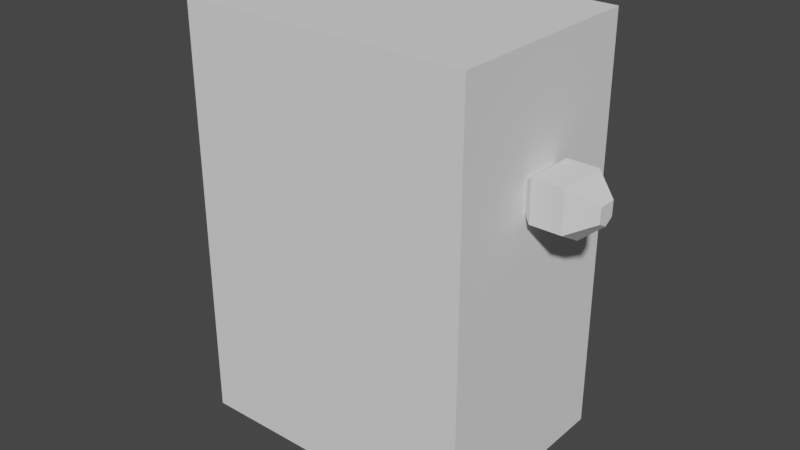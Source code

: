 # Source: uruk-hai.blend  (saved by Blender 3.0.42; exported with 4.5.12 LTS)
import bpy
from mathutils import Matrix  # noqa: F401  (used for matrix-valued properties, if any)

bpy.ops.wm.read_factory_settings(use_empty=True)
scene = bpy.context.scene
scene.name = 'Scene'

# ---- collections
col_collection = bpy.data.collections.new('Collection'); scene.collection.children.link(col_collection)

# ---- world
world_world = bpy.data.worlds.new('World'); scene.world = world_world
world_world.use_nodes = True; world_world.node_tree.nodes.clear()
_N = world_world.node_tree.nodes; _L = world_world.node_tree.links
n0 = _N.new('ShaderNodeOutputWorld'); n0.name = 'World Output'; n0.location = (300, 300)
n1 = _N.new('ShaderNodeBackground'); n1.name = 'Background'; n1.location = (10, 300)
n1.inputs[0].default_value = (0.05088, 0.05088, 0.05088, 1.0)
_L.new(n1.outputs[0], n0.inputs[0])
n0.is_active_output = True
world_world.color = (0.05088, 0.05088, 0.05088)
world_world.use_sun_shadow = False
world_world.sun_shadow_jitter_overblur = 0.0

# ---- meshes
me_cube_001 = bpy.data.meshes.new('Cube.001')
me_cube_001.from_pydata([(-1.0, -1.0, -1.0), (-1.0, -1.0, 1.0), (-1.0, 1.0, -1.0), (-1.0, 1.0, 1.0), (1.0, -1.0, -1.0), (1.0, -1.0, 1.0), (1.0, 1.0, -1.0), (1.0, 1.0, 1.0)], [], [(0, 1, 3, 2), (2, 3, 7, 6), (6, 7, 5, 4), (4, 5, 1, 0), (2, 6, 4, 0), (7, 3, 1, 5)])
_uv = me_cube_001.uv_layers.new(name='UVMap')
_uv.uv.foreach_set('vector', [0.375, 0.0, 0.625, 0.0, 0.625, 0.25, 0.375, 0.25, 0.375, 0.25, 0.625, 0.25, 0.625, 0.5, 0.375, 0.5, 0.375, 0.5, 0.625, 0.5, 0.625, 0.75, 0.375, 0.75, 0.375, 0.75, 0.625, 0.75, 0.625, 1.0, 0.375, 1.0, 0.125, 0.5, 0.375, 0.5, 0.375, 0.75, 0.125, 0.75, 0.625, 0.5, 0.875, 0.5, 0.875, 0.75, 0.625, 0.75])
me_cube_001.use_remesh_fix_poles = True
me_cube_001.use_remesh_preserve_attributes = False
me_cube_001.update()
me_cube_002 = bpy.data.meshes.new('Cube.002')
me_cube_002.from_pydata([(0.0, -1.254, 0.4533), (0.0, 1.0, 0.4533), (0.0, 1.0, 0.9263), (1.069, -1.0, 0.5145), (1.069, 0.3845, 0.1655), (0.9993, -0.1214, -0.7437), (0.0, 1.0, 0.9263), (0.0, -1.0, 1.605), (0.0, 0.767, 1.463), (0.8281, 0.3875, 1.813), (0.8908, -0.3873, 1.871), (0.0, -0.5654, 1.886), (0.0, 0.5282, 2.278), (0.6182, 0.3914, 2.112), (0.6182, -0.3914, 2.112), (0.9993, 0.3077, -0.7437), (1.069, 0.0, 0.5145), (1.383, 0.6062, 1.977), (0.0, -0.5505, -0.9051), (0.0, 0.3077, -0.9051), (1.381, 0.6198, 0.9541), (1.383, -0.6062, 1.977), (1.381, -0.6198, 0.9541), (1.381, -5.096e-08, 0.5985), (0.0, 0.3077, -0.4787), (0.0, -0.5505, -0.4787), (0.9046, 0.3077, -0.141), (0.9046, -0.1214, -0.141), (0.9046, -0.5505, -0.141), (1.225, -5.919e-08, 2.084), (0.9993, -0.5505, -0.7437), (0.9518, -0.5505, -0.8709), (0.9518, -0.1214, -0.8709), (0.0, -0.5505, -1.592), (0.9518, 0.3077, -0.8709), (0.0, 0.3077, -1.592), (0.0, 0.3077, -0.9051), (1.204, -0.4429, -1.065), (1.204, -0.1214, -1.065), (0.3058, -0.4429, -1.545), (1.204, 0.2001, -1.065), (0.3058, 0.2001, -1.545), (1.339, -0.3373, -1.821), (1.339, -0.1214, -1.821), (0.4546, -0.3373, -1.834), (1.339, 0.09454, -1.821), (0.4546, 0.09454, -1.834), (1.734, 0.391, 1.12), (1.867, -0.009039, 1.762), (1.734, -0.391, 1.12), (1.734, -4.68e-08, 0.8953), (1.955, 0.3011, 1.184), (1.987, -0.01658, 1.721), (1.955, -0.3011, 1.184), (1.955, -4.262e-08, 1.012), (2.332, 0.39, 1.749), (2.331, 0.3774, 1.128), (2.332, -2.041e-08, 1.857), (2.332, -0.39, 1.749), (2.331, -0.3774, 1.128), (2.331, -1.478e-08, 0.9117), (2.619, 0.39, 1.748), (2.618, 0.3774, 1.128), (2.619, -2.041e-08, 1.857), (2.619, -0.39, 1.748), (2.618, -0.3774, 1.128), (2.618, -1.478e-08, 0.9111), (2.796, 0.2804, 1.651), (2.794, 0.2714, 1.204), (2.796, 1.938e-08, 1.651), (2.796, -0.2804, 1.651), (2.794, -0.2714, 1.204), (2.794, 2.343e-08, 1.049), (3.094, 0.5149, 1.858), (3.092, 0.4983, 1.039), (3.094, 3.674e-08, 1.858), (3.094, -0.5149, 1.858), (3.092, -0.4983, 1.039), (3.092, 4.419e-08, 0.7529), (3.712, 0.5149, 1.857), (3.71, 0.4983, 1.038), (3.712, 1.125e-07, 1.857), (3.712, -0.5149, 1.857), (3.71, -0.4983, 1.038), (3.71, 1.199e-07, 0.7517), (4.186, 0.1857, 1.564), (4.185, 0.1797, 1.268), (4.186, 1.298e-07, 1.564), (4.186, -0.1857, 1.564), (4.185, -0.1797, 1.268), (4.185, 1.325e-07, 1.165), (0.6689, 0.008048, -1.947), (1.199, 0.008048, -1.939), (0.6689, -0.2508, -1.947), (1.199, -0.1214, -1.939), (1.199, -0.2508, -1.939), (0.5546, 0.05499, -2.019), (0.5546, -0.2978, -2.019), (1.277, 0.05499, -2.009), (1.277, -0.1214, -2.009), (1.277, -0.2978, -2.009), (0.3589, 0.1368, -2.399), (0.3589, -0.3796, -2.399), (1.417, 0.1368, -2.384), (1.417, -0.1214, -2.384), (1.417, -0.3796, -2.384), (0.4639, 0.09606, -2.73), (0.4639, -0.3389, -2.73), (1.355, 0.09606, -2.717), (1.355, -0.1214, -2.717), (1.355, -0.3389, -2.717), (0.6796, 0.01142, -3.258), (0.6796, -0.2542, -3.258), (1.224, 0.01142, -3.25), (1.224, -0.1214, -3.25), (1.224, -0.2542, -3.25), (0.6807, 0.01142, -3.333), (0.6807, -0.2542, -3.333), (1.225, 0.01142, -3.326), (1.225, -0.1214, -3.326), (1.225, -0.2542, -3.326), (0.5083, 0.1686, -3.977), (0.5083, -0.4114, -3.977), (1.696, 0.1686, -3.96), (1.696, -0.1214, -3.96), (1.696, -0.4114, -3.96), (0.0, -0.9813, 3.026), (0.0, 0.9813, 3.026), (0.7413, 0.5969, 2.929), (0.7413, -0.6868, 2.929), (0.0, -0.3381, 3.876), (0.0, 0.3793, 3.852), (0.5834, 0.3381, 3.74), (0.5348, -0.3793, 3.764)], [(19, 36)], [(3, 16, 22), (27, 28, 30, 5), (16, 23, 22), (0, 1, 24, 25), (28, 25, 18, 30), (9, 10, 29), (23, 16, 20), (0, 3, 22, 10, 7), (10, 9, 13, 14), (17, 2, 6, 8), (19, 15, 34, 35), (35, 34, 40, 41), (11, 14, 129, 126), (8, 7, 11, 12), (7, 10, 14, 11), (9, 8, 12, 13), (5, 30, 31, 32), (25, 24, 19, 18), (4, 1, 20), (16, 4, 20), (1, 2, 17, 20), (10, 22, 21), (24, 26, 15, 19), (4, 16, 27, 26), (3, 0, 25, 28), (16, 3, 28, 27), (1, 4, 26, 24), (17, 9, 29), (10, 21, 29), (26, 27, 5, 15), (30, 18, 33, 31), (18, 19, 35, 33), (15, 5, 32, 34), (41, 40, 45, 46), (31, 33, 39, 37), (33, 35, 41, 39), (34, 32, 38, 40), (32, 31, 37, 38), (95, 93, 97, 100), (37, 39, 44, 42), (39, 41, 46, 44), (40, 38, 43, 45), (38, 37, 42, 43), (22, 23, 50, 49), (21, 48, 29), (17, 48, 47, 20), (23, 20, 47, 50), (54, 51, 56, 60), (49, 50, 54, 53), (50, 47, 51, 54), (55, 57, 63, 61), (49, 53, 52, 48), (52, 57, 55), (48, 52, 51, 47), (53, 54, 60, 59), (52, 58, 57), (66, 62, 68, 72), (59, 60, 66, 65), (57, 58, 64, 63), (60, 56, 62, 66), (58, 59, 65, 64), (56, 55, 61, 62), (67, 69, 75, 73), (64, 65, 71, 70), (62, 61, 67, 68), (61, 63, 69, 67), (65, 66, 72, 71), (63, 64, 70, 69), (78, 74, 80, 84), (71, 72, 78, 77), (69, 70, 76, 75), (72, 68, 74, 78), (70, 71, 77, 76), (68, 67, 73, 74), (83, 84, 90, 89), (76, 77, 83, 82), (74, 73, 79, 80), (73, 75, 81, 79), (77, 78, 84, 83), (75, 76, 82, 81), (86, 85, 87, 88, 89, 90), (81, 82, 88, 87), (84, 80, 86, 90), (82, 83, 89, 88), (80, 79, 85, 86), (79, 81, 87, 85), (46, 45, 92, 91), (45, 43, 94, 92), (98, 99, 104, 103), (44, 46, 91, 93), (43, 42, 95, 94), (42, 44, 93, 95), (91, 92, 98, 96), (94, 95, 100, 99), (92, 94, 99, 98), (93, 91, 96, 97), (105, 102, 107, 110), (97, 96, 101, 102), (100, 97, 102, 105), (96, 98, 103, 101), (99, 100, 105, 104), (109, 110, 115, 114), (101, 103, 108, 106), (104, 105, 110, 109), (103, 104, 109, 108), (102, 101, 106, 107), (113, 114, 119, 118), (108, 109, 114, 113), (107, 106, 111, 112), (110, 107, 112, 115), (106, 108, 113, 111), (120, 117, 122, 125), (112, 111, 116, 117), (115, 112, 117, 120), (111, 113, 118, 116), (114, 115, 120, 119), (124, 125, 122, 121, 123), (116, 118, 123, 121), (119, 120, 125, 124), (118, 119, 124, 123), (117, 116, 121, 122), (128, 127, 131, 132), (13, 12, 127, 128), (14, 13, 128, 129), (12, 11, 126, 127), (132, 131, 130, 133), (129, 128, 132, 133), (127, 126, 130, 131), (126, 129, 133, 130), (48, 17, 29), (22, 49, 48, 21), (53, 59, 58, 52), (51, 52, 55, 56), (9, 17, 8), (0, 7, 8, 6, 2, 1)])
_uv = me_cube_002.uv_layers.new(name='UVMap')
_uv.uv.foreach_set('vector', [0.375, 0.75, 0.375, 0.625, 0.5, 0.75, 0.375, 0.625, 0.375, 0.75, 0.375, 0.75, 0.375, 0.625, 0.375, 0.625, 0.5, 0.625, 0.5, 0.75, 0.375, 0.0, 0.375, 0.25, 0.375, 0.25, 0.375, 0.0, 0.375, 0.75, 0.375, 1.0, 0.375, 1.0, 0.375, 0.75, 0.625, 0.5, 0.625, 0.75, 0.625, 0.625, 0.5, 0.625, 0.375, 0.625, 0.5, 0.5, 0.375, 1.0, 0.375, 0.75, 0.5, 0.75, 0.625, 0.75, 0.625, 0.0, 0.625, 0.75, 0.625, 0.5, 0.625, 0.5, 0.625, 0.75, 0.625, 0.5, 0.625, 0.25, 0.625, 0.25, 0.625, 0.25, 0.375, 0.25, 0.375, 0.5, 0.375, 0.5, 0.375, 0.25, 0.375, 0.25, 0.375, 0.5, 0.375, 0.5, 0.375, 0.25, 0.625, 1.0, 0.625, 0.75, 0.625, 0.75, 0.625, 1.0, 0.625, 0.25, 0.625, 0.0, 0.625, 0.0, 0.625, 0.25, 0.625, 1.0, 0.625, 0.75, 0.625, 0.75, 0.625, 1.0, 0.625, 0.5, 0.625, 0.25, 0.625, 0.25, 0.625, 0.5, 0.375, 0.625, 0.375, 0.75, 0.375, 0.75, 0.375, 0.625, 0.375, 0.0, 0.375, 0.25, 0.375, 0.25, 0.375, 0.0, 0.375, 0.5, 0.375, 0.25, 0.5, 0.5, 0.375, 0.625, 0.375, 0.5, 0.5, 0.5, 0.375, 0.25, 0.625, 0.25, 0.625, 0.5, 0.5, 0.5, 0.625, 0.75, 0.5, 0.75, 0.625, 0.75, 0.375, 0.25, 0.375, 0.5, 0.375, 0.5, 0.375, 0.25, 0.375, 0.5, 0.375, 0.625, 0.375, 0.625, 0.375, 0.5, 0.375, 0.75, 0.375, 1.0, 0.375, 1.0, 0.375, 0.75, 0.375, 0.625, 0.375, 0.75, 0.375, 0.75, 0.375, 0.625, 0.375, 0.25, 0.375, 0.5, 0.375, 0.5, 0.375, 0.25, 0.625, 0.5, 0.625, 0.5, 0.625, 0.625, 0.625, 0.75, 0.625, 0.75, 0.625, 0.625, 0.375, 0.5, 0.375, 0.625, 0.375, 0.625, 0.375, 0.5, 0.375, 0.75, 0.375, 1.0, 0.375, 1.0, 0.375, 0.75, 0.375, 0.0, 0.375, 0.25, 0.375, 0.25, 0.375, 0.0, 0.375, 0.5, 0.375, 0.625, 0.375, 0.625, 0.375, 0.5, 0.375, 0.25, 0.375, 0.5, 0.375, 0.5, 0.375, 0.25, 0.375, 0.75, 0.375, 1.0, 0.375, 1.0, 0.375, 0.75, 0.375, 0.0, 0.375, 0.25, 0.375, 0.25, 0.375, 0.0, 0.375, 0.5, 0.375, 0.625, 0.375, 0.625, 0.375, 0.5, 0.375, 0.625, 0.375, 0.75, 0.375, 0.75, 0.375, 0.625, 0.375, 0.75, 0.375, 1.0, 0.375, 1.0, 0.375, 0.75, 0.375, 0.75, 0.375, 1.0, 0.375, 1.0, 0.375, 0.75, 0.375, 0.0, 0.375, 0.25, 0.375, 0.25, 0.375, 0.0, 0.375, 0.5, 0.375, 0.625, 0.375, 0.625, 0.375, 0.5, 0.375, 0.625, 0.375, 0.75, 0.375, 0.75, 0.375, 0.625, 0.5, 0.75, 0.5, 0.625, 0.5, 0.625, 0.5, 0.75, 0.625, 0.75, 0.625, 0.625, 0.625, 0.625, 0.625, 0.5, 0.625, 0.625, 0.5, 0.5, 0.5, 0.5, 0.5, 0.625, 0.5, 0.5, 0.5, 0.5, 0.5, 0.625, 0.5, 0.625, 0.5, 0.5, 0.5, 0.5, 0.5, 0.625, 0.5, 0.75, 0.5, 0.625, 0.5, 0.625, 0.5, 0.75, 0.5, 0.625, 0.5, 0.5, 0.5, 0.5, 0.5, 0.625, 0.625, 0.5, 0.625, 0.625, 0.625, 0.625, 0.625, 0.5, 0.5, 0.75, 0.5, 0.75, 0.625, 0.625, 0.625, 0.625, 0.625, 0.625, 0.625, 0.625, 0.625, 0.5, 0.625, 0.625, 0.625, 0.625, 0.5, 0.5, 0.5, 0.5, 0.5, 0.75, 0.5, 0.625, 0.5, 0.625, 0.5, 0.75, 0.625, 0.625, 0.625, 0.75, 0.625, 0.625, 0.5, 0.625, 0.5, 0.5, 0.5, 0.5, 0.5, 0.625, 0.5, 0.75, 0.5, 0.625, 0.5, 0.625, 0.5, 0.75, 0.625, 0.625, 0.625, 0.75, 0.625, 0.75, 0.625, 0.625, 0.5, 0.625, 0.5, 0.5, 0.5, 0.5, 0.5, 0.625, 0.625, 0.75, 0.5, 0.75, 0.5, 0.75, 0.625, 0.75, 0.5, 0.5, 0.625, 0.5, 0.625, 0.5, 0.5, 0.5, 0.625, 0.5, 0.625, 0.625, 0.625, 0.625, 0.625, 0.5, 0.625, 0.75, 0.5, 0.75, 0.5, 0.75, 0.625, 0.75, 0.5, 0.5, 0.625, 0.5, 0.625, 0.5, 0.5, 0.5, 0.625, 0.5, 0.625, 0.625, 0.625, 0.625, 0.625, 0.5, 0.5, 0.75, 0.5, 0.625, 0.5, 0.625, 0.5, 0.75, 0.625, 0.625, 0.625, 0.75, 0.625, 0.75, 0.625, 0.625, 0.5, 0.625, 0.5, 0.5, 0.5, 0.5, 0.5, 0.625, 0.5, 0.75, 0.5, 0.625, 0.5, 0.625, 0.5, 0.75, 0.625, 0.625, 0.625, 0.75, 0.625, 0.75, 0.625, 0.625, 0.5, 0.625, 0.5, 0.5, 0.5, 0.5, 0.5, 0.625, 0.625, 0.75, 0.5, 0.75, 0.5, 0.75, 0.625, 0.75, 0.5, 0.5, 0.625, 0.5, 0.625, 0.5, 0.5, 0.5, 0.5, 0.75, 0.5, 0.625, 0.5, 0.625, 0.5, 0.75, 0.625, 0.75, 0.5, 0.75, 0.5, 0.75, 0.625, 0.75, 0.5, 0.5, 0.625, 0.5, 0.625, 0.5, 0.5, 0.5, 0.625, 0.5, 0.625, 0.625, 0.625, 0.625, 0.625, 0.5, 0.5, 0.75, 0.5, 0.625, 0.5, 0.625, 0.5, 0.75, 0.625, 0.625, 0.625, 0.75, 0.625, 0.75, 0.625, 0.625, 0.5, 0.5, 0.625, 0.5, 0.625, 0.625, 0.625, 0.75, 0.5, 0.75, 0.5, 0.625, 0.625, 0.625, 0.625, 0.75, 0.625, 0.75, 0.625, 0.625, 0.5, 0.625, 0.5, 0.5, 0.5, 0.5, 0.5, 0.625, 0.625, 0.75, 0.5, 0.75, 0.5, 0.75, 0.625, 0.75, 0.5, 0.5, 0.625, 0.5, 0.625, 0.5, 0.5, 0.5, 0.625, 0.5, 0.625, 0.625, 0.625, 0.625, 0.625, 0.5, 0.375, 0.25, 0.375, 0.5, 0.375, 0.5, 0.375, 0.25, 0.375, 0.5, 0.375, 0.625, 0.375, 0.625, 0.375, 0.5, 0.375, 0.5, 0.375, 0.625, 0.375, 0.625, 0.375, 0.5, 0.375, 0.0, 0.375, 0.25, 0.375, 0.25, 0.375, 0.0, 0.375, 0.625, 0.375, 0.75, 0.375, 0.75, 0.375, 0.625, 0.375, 0.75, 0.375, 1.0, 0.375, 1.0, 0.375, 0.75, 0.375, 0.25, 0.375, 0.5, 0.375, 0.5, 0.375, 0.25, 0.375, 0.625, 0.375, 0.75, 0.375, 0.75, 0.375, 0.625, 0.375, 0.5, 0.375, 0.625, 0.375, 0.625, 0.375, 0.5, 0.375, 0.0, 0.375, 0.25, 0.375, 0.25, 0.375, 0.0, 0.375, 0.75, 0.375, 1.0, 0.375, 1.0, 0.375, 0.75, 0.375, 0.0, 0.375, 0.25, 0.375, 0.25, 0.375, 0.0, 0.375, 0.75, 0.375, 1.0, 0.375, 1.0, 0.375, 0.75, 0.375, 0.25, 0.375, 0.5, 0.375, 0.5, 0.375, 0.25, 0.375, 0.625, 0.375, 0.75, 0.375, 0.75, 0.375, 0.625, 0.375, 0.625, 0.375, 0.75, 0.375, 0.75, 0.375, 0.625, 0.375, 0.25, 0.375, 0.5, 0.375, 0.5, 0.375, 0.25, 0.375, 0.625, 0.375, 0.75, 0.375, 0.75, 0.375, 0.625, 0.375, 0.5, 0.375, 0.625, 0.375, 0.625, 0.375, 0.5, 0.375, 0.0, 0.375, 0.25, 0.375, 0.25, 0.375, 0.0, 0.375, 0.5, 0.375, 0.625, 0.375, 0.625, 0.375, 0.5, 0.375, 0.5, 0.375, 0.625, 0.375, 0.625, 0.375, 0.5, 0.375, 0.0, 0.375, 0.25, 0.375, 0.25, 0.375, 0.0, 0.375, 0.75, 0.375, 1.0, 0.375, 1.0, 0.375, 0.75, 0.375, 0.25, 0.375, 0.5, 0.375, 0.5, 0.375, 0.25, 0.375, 0.75, 0.375, 1.0, 0.375, 1.0, 0.375, 0.75, 0.375, 0.0, 0.375, 0.25, 0.375, 0.25, 0.375, 0.0, 0.375, 0.75, 0.375, 1.0, 0.375, 1.0, 0.375, 0.75, 0.375, 0.25, 0.375, 0.5, 0.375, 0.5, 0.375, 0.25, 0.375, 0.625, 0.375, 0.75, 0.375, 0.75, 0.375, 0.625, 0.375, 0.625, 0.375, 0.75, 0.375, 0.0, 0.375, 0.25, 0.375, 0.5, 0.375, 0.25, 0.375, 0.5, 0.375, 0.5, 0.375, 0.25, 0.375, 0.625, 0.375, 0.75, 0.375, 0.75, 0.375, 0.625, 0.375, 0.5, 0.375, 0.625, 0.375, 0.625, 0.375, 0.5, 0.375, 0.0, 0.375, 0.25, 0.375, 0.25, 0.375, 0.0, 0.625, 0.5, 0.625, 0.25, 0.625, 0.25, 0.625, 0.5, 0.625, 0.5, 0.625, 0.25, 0.625, 0.25, 0.625, 0.5, 0.625, 0.75, 0.625, 0.5, 0.625, 0.5, 0.625, 0.75, 0.625, 0.25, 0.625, 0.0, 0.625, 0.0, 0.625, 0.25, 0.625, 0.5, 0.875, 0.5, 0.875, 0.75, 0.625, 0.75, 0.625, 0.75, 0.625, 0.5, 0.625, 0.5, 0.625, 0.75, 0.625, 0.25, 0.625, 0.0, 0.625, 0.0, 0.625, 0.25, 0.625, 1.0, 0.625, 0.75, 0.625, 0.75, 0.625, 1.0, 0.625, 0.625, 0.625, 0.5, 0.625, 0.625, 0.5, 0.75, 0.5, 0.75, 0.625, 0.625, 0.625, 0.75, 0.5, 0.75, 0.5, 0.75, 0.625, 0.75, 0.625, 0.625, 0.5, 0.5, 0.625, 0.625, 0.625, 0.5, 0.5, 0.5, 0.625, 0.5, 0.625, 0.5, 0.625, 0.25, 0.375, 0.0, 0.625, 0.0, 0.625, 0.25, 0.625, 0.25, 0.625, 0.25, 0.375, 0.25])
me_cube_002.use_remesh_fix_poles = True
me_cube_002.use_remesh_preserve_attributes = False
me_cube_002.update()

# ---- objects
ob_reference_size = bpy.data.objects.new('Reference Size', me_cube_001)
ob_cube = bpy.data.objects.new('Cube', me_cube_002)
ob_empty = bpy.data.objects.new('Empty', None)

# ---- transforms, parenting, visibility, modifiers, constraints
ob_reference_size.location = (0.0, 0.0, 0.0)
ob_reference_size.scale = (0.7, 0.5, 1.0)
ob_cube.location = (0.0, 0.0, 0.04256)
ob_cube.scale = (0.2388, 0.2388, 0.2388)
_m = ob_cube.modifiers.new('Mirror', 'MIRROR')
_m.use_clip = True
ob_empty.location = (0.0238, 1.447, 0.0)
ob_empty.rotation_euler = (1.571, -0.0, -0.0)
ob_empty.scale = (0.5555, 0.5555, 0.5555)
ob_empty.empty_display_type = 'IMAGE'
ob_empty.empty_display_size = 5.0

# ---- collection membership
col_collection.objects.link(ob_reference_size)
col_collection.objects.link(ob_cube)
col_collection.objects.link(ob_empty)

# ---- scene / render settings (as saved in the file)
scene.frame_start = 1; scene.frame_end = 250; scene.frame_set(1)
scene.render.engine = 'BLENDER_EEVEE_NEXT'
scene.cycles.sampling_pattern = 'TABULATED_SOBOL'
scene.cycles.use_light_tree = False
scene.view_settings.view_transform = 'Filmic'
bpy.context.view_layer.update()

# ---- added for rendering (the .blend has no active camera and no usable light): camera, sun
cam_auto = bpy.data.cameras.new('AutoCamera')
cam_auto.lens = 50.0
cam_auto.sensor_width = 36.0
cam_auto.clip_end = 1000.0
ob_auto_camera = bpy.data.objects.new('AutoCamera', cam_auto)
scene.collection.objects.link(ob_auto_camera)
ob_auto_camera.location = (2.77546, -3.33055, 2.22037)
ob_auto_camera.rotation_euler = (1.09748, -7.21219e-08, 0.694738)
scene.camera = ob_auto_camera
light_auto_sun = bpy.data.lights.new('AutoSun', 'SUN')
light_auto_sun.energy = 3.0
light_auto_sun.angle = 0.0523599
ob_auto_sun = bpy.data.objects.new('AutoSun', light_auto_sun)
scene.collection.objects.link(ob_auto_sun)
ob_auto_sun.rotation_euler = (0.872665, 0.174533, 0.523599)
bpy.context.view_layer.update()

